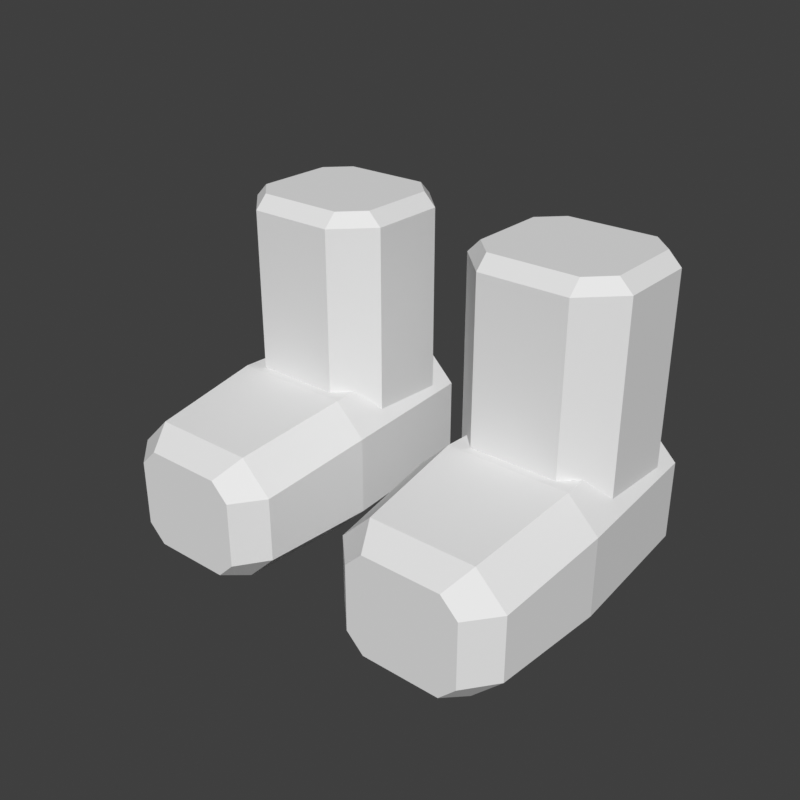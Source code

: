 # Source: feet-boots-tall.blend  (saved by Blender 5.2.45; exported with 4.5.12 LTS)
import bpy
from mathutils import Matrix  # noqa: F401  (used for matrix-valued properties, if any)

bpy.ops.wm.read_factory_settings(use_empty=True)
scene = bpy.context.scene
scene.name = 'Scene'

# ---- world
world_preview = bpy.data.worlds.new('Preview'); scene.world = world_preview
world_preview.use_nodes = True; world_preview.node_tree.nodes.clear()
_N = world_preview.node_tree.nodes; _L = world_preview.node_tree.links
n0 = _N.new('ShaderNodeBackground'); n0.name = 'Background'; n0.location = (-200, 100)
n0.inputs[0].default_value = (0.05, 0.05, 0.05, 1.0)
n1 = _N.new('ShaderNodeOutputWorld'); n1.name = 'World Output'; n1.location = (200, 100)
_L.new(n0.outputs[0], n1.inputs[0])
n1.is_active_output = True
world_preview.color = (0.807, 0.807, 0.807)

# ---- meshes
me_part_feet = bpy.data.meshes.new('part_feet')
me_part_feet.from_pydata([(0.22, 0.0948, 0.1), (0.195, 0.1198, 0.1), (0.095, 0.1198, 0.1), (0.07, 0.0948, 0.1), (0.07, 0.0048, 0.1), (0.095, -0.0202, 0.1), (0.195, -0.0202, 0.1), (0.22, 0.0048, 0.1), (0.235, 0.0948, 0.115), (0.195, 0.1348, 0.115), (0.095, 0.1348, 0.115), (0.055, 0.0948, 0.115), (0.055, 0.0048, 0.115), (0.095, -0.0352, 0.115), (0.195, -0.0352, 0.115), (0.235, 0.0048, 0.115), (0.235, 0.0948, 0.345), (0.195, 0.1348, 0.345), (0.095, 0.1348, 0.345), (0.055, 0.0948, 0.345), (0.055, 0.0048, 0.345), (0.095, -0.0352, 0.345), (0.195, -0.0352, 0.345), (0.235, 0.0048, 0.345), (0.22, 0.0948, 0.36), (0.195, 0.1198, 0.36), (0.095, 0.1198, 0.36), (0.07, 0.0948, 0.36), (0.07, 0.0048, 0.36), (0.095, -0.0202, 0.36), (0.195, -0.0202, 0.36), (0.22, 0.0048, 0.36), (0.22, 0.1448, 0.115), (0.195, 0.1448, 0.14), (0.095, 0.1448, 0.14), (0.07, 0.1448, 0.115), (0.07, 0.1448, 0.045), (0.095, 0.1448, 0.02), (0.195, 0.1448, 0.02), (0.22, 0.1448, 0.045), (0.24, 0.1248, 0.125), (0.205, 0.1248, 0.16), (0.085, 0.1248, 0.16), (0.05, 0.1248, 0.125), (0.05, 0.1248, 0.035), (0.085, 0.1248, 0.0), (0.205, 0.1248, 0.0), (0.24, 0.1248, 0.035), (0.25, -0.0452, 0.125), (0.215, -0.0452, 0.16), (0.075, -0.0452, 0.16), (0.04, -0.0452, 0.125), (0.04, -0.0452, 0.035), (0.075, -0.0452, 0.0), (0.215, -0.0452, 0.0), (0.25, -0.0452, 0.035), (0.24, -0.1752, 0.109), (0.205, -0.1752, 0.144), (0.085, -0.1752, 0.144), (0.05, -0.1752, 0.109), (0.05, -0.1752, 0.035), (0.085, -0.1752, 0.0), (0.205, -0.1752, 0.0), (0.24, -0.1752, 0.035), (0.21, -0.2052, 0.1048), (0.19, -0.2052, 0.1248), (0.1, -0.2052, 0.1248), (0.08, -0.2052, 0.1048), (0.08, -0.2052, 0.0296), (0.1, -0.2052, 0.0096), (0.19, -0.2052, 0.0096), (0.21, -0.2052, 0.0296), (-0.22, 0.0948, 0.1), (-0.195, 0.1198, 0.1), (-0.195, 0.1348, 0.115), (-0.235, 0.0948, 0.115), (-0.095, 0.1198, 0.1), (-0.095, 0.1348, 0.115), (-0.07, 0.0948, 0.1), (-0.055, 0.0948, 0.115), (-0.07, 0.0048, 0.1), (-0.055, 0.0048, 0.115), (-0.095, -0.0202, 0.1), (-0.095, -0.0352, 0.115), (-0.195, -0.0202, 0.1), (-0.195, -0.0352, 0.115), (-0.22, 0.0048, 0.1), (-0.235, 0.0048, 0.115), (-0.195, 0.1348, 0.345), (-0.235, 0.0948, 0.345), (-0.095, 0.1348, 0.345), (-0.055, 0.0948, 0.345), (-0.055, 0.0048, 0.345), (-0.095, -0.0352, 0.345), (-0.195, -0.0352, 0.345), (-0.235, 0.0048, 0.345), (-0.195, 0.1198, 0.36), (-0.22, 0.0948, 0.36), (-0.095, 0.1198, 0.36), (-0.07, 0.0948, 0.36), (-0.07, 0.0048, 0.36), (-0.095, -0.0202, 0.36), (-0.195, -0.0202, 0.36), (-0.22, 0.0048, 0.36), (-0.22, 0.1448, 0.115), (-0.195, 0.1448, 0.14), (-0.205, 0.1248, 0.16), (-0.24, 0.1248, 0.125), (-0.095, 0.1448, 0.14), (-0.085, 0.1248, 0.16), (-0.07, 0.1448, 0.115), (-0.05, 0.1248, 0.125), (-0.07, 0.1448, 0.045), (-0.05, 0.1248, 0.035), (-0.095, 0.1448, 0.02), (-0.085, 0.1248, 0.0), (-0.195, 0.1448, 0.02), (-0.205, 0.1248, 0.0), (-0.22, 0.1448, 0.045), (-0.24, 0.1248, 0.035), (-0.215, -0.0452, 0.16), (-0.25, -0.0452, 0.125), (-0.075, -0.0452, 0.16), (-0.04, -0.0452, 0.125), (-0.04, -0.0452, 0.035), (-0.075, -0.0452, 0.0), (-0.215, -0.0452, 0.0), (-0.25, -0.0452, 0.035), (-0.205, -0.1752, 0.144), (-0.24, -0.1752, 0.109), (-0.085, -0.1752, 0.144), (-0.05, -0.1752, 0.109), (-0.05, -0.1752, 0.035), (-0.085, -0.1752, 0.0), (-0.205, -0.1752, 0.0), (-0.24, -0.1752, 0.035), (-0.19, -0.2052, 0.1248), (-0.21, -0.2052, 0.1048), (-0.1, -0.2052, 0.1248), (-0.08, -0.2052, 0.1048), (-0.08, -0.2052, 0.0296), (-0.1, -0.2052, 0.0096), (-0.19, -0.2052, 0.0096), (-0.21, -0.2052, 0.0296)], [], [(0, 1, 9, 8), (1, 2, 10, 9), (2, 3, 11, 10), (3, 4, 12, 11), (4, 5, 13, 12), (5, 6, 14, 13), (6, 7, 15, 14), (7, 0, 8, 15), (8, 9, 17, 16), (9, 10, 18, 17), (10, 11, 19, 18), (11, 12, 20, 19), (12, 13, 21, 20), (13, 14, 22, 21), (14, 15, 23, 22), (15, 8, 16, 23), (16, 17, 25, 24), (17, 18, 26, 25), (18, 19, 27, 26), (19, 20, 28, 27), (20, 21, 29, 28), (21, 22, 30, 29), (22, 23, 31, 30), (23, 16, 24, 31), (7, 6, 5, 4), (7, 4, 3, 2), (7, 2, 1, 0), (24, 25, 26, 27), (24, 27, 28, 29), (24, 29, 30, 31), (32, 33, 41, 40), (33, 34, 42, 41), (34, 35, 43, 42), (35, 36, 44, 43), (36, 37, 45, 44), (37, 38, 46, 45), (38, 39, 47, 46), (39, 32, 40, 47), (40, 41, 49, 48), (41, 42, 50, 49), (42, 43, 51, 50), (43, 44, 52, 51), (44, 45, 53, 52), (45, 46, 54, 53), (46, 47, 55, 54), (47, 40, 48, 55), (48, 49, 57, 56), (49, 50, 58, 57), (50, 51, 59, 58), (51, 52, 60, 59), (52, 53, 61, 60), (53, 54, 62, 61), (54, 55, 63, 62), (55, 48, 56, 63), (56, 57, 65, 64), (57, 58, 66, 65), (58, 59, 67, 66), (59, 60, 68, 67), (60, 61, 69, 68), (61, 62, 70, 69), (62, 63, 71, 70), (63, 56, 64, 71), (39, 38, 37, 36), (39, 36, 35, 34), (39, 34, 33, 32), (64, 65, 66, 67), (64, 67, 68, 69), (64, 69, 70, 71), (72, 75, 74, 73), (73, 74, 77, 76), (76, 77, 79, 78), (78, 79, 81, 80), (80, 81, 83, 82), (82, 83, 85, 84), (84, 85, 87, 86), (86, 87, 75, 72), (75, 89, 88, 74), (74, 88, 90, 77), (77, 90, 91, 79), (79, 91, 92, 81), (81, 92, 93, 83), (83, 93, 94, 85), (85, 94, 95, 87), (87, 95, 89, 75), (89, 97, 96, 88), (88, 96, 98, 90), (90, 98, 99, 91), (91, 99, 100, 92), (92, 100, 101, 93), (93, 101, 102, 94), (94, 102, 103, 95), (95, 103, 97, 89), (86, 80, 82, 84), (86, 76, 78, 80), (86, 72, 73, 76), (97, 99, 98, 96), (97, 101, 100, 99), (97, 103, 102, 101), (104, 107, 106, 105), (105, 106, 109, 108), (108, 109, 111, 110), (110, 111, 113, 112), (112, 113, 115, 114), (114, 115, 117, 116), (116, 117, 119, 118), (118, 119, 107, 104), (107, 121, 120, 106), (106, 120, 122, 109), (109, 122, 123, 111), (111, 123, 124, 113), (113, 124, 125, 115), (115, 125, 126, 117), (117, 126, 127, 119), (119, 127, 121, 107), (121, 129, 128, 120), (120, 128, 130, 122), (122, 130, 131, 123), (123, 131, 132, 124), (124, 132, 133, 125), (125, 133, 134, 126), (126, 134, 135, 127), (127, 135, 129, 121), (129, 137, 136, 128), (128, 136, 138, 130), (130, 138, 139, 131), (131, 139, 140, 132), (132, 140, 141, 133), (133, 141, 142, 134), (134, 142, 143, 135), (135, 143, 137, 129), (118, 112, 114, 116), (118, 108, 110, 112), (118, 104, 105, 108), (137, 139, 138, 136), (137, 141, 140, 139), (137, 143, 142, 141)])
me_part_feet.update()

# ---- objects
ob_part_feet = bpy.data.objects.new('part_feet', me_part_feet)

# ---- transforms, parenting, visibility, modifiers, constraints
ob_part_feet.location = (0.0, 0.0, 0.0)

# ---- collection membership
scene.collection.objects.link(ob_part_feet)

# ---- scene / render settings (as saved in the file)
scene.frame_start = 1; scene.frame_end = 250; scene.frame_set(1)
scene.render.engine = 'BLENDER_WORKBENCH'
scene.render.image_settings.color_mode = 'RGB'
scene.render.resolution_x = 384
scene.render.resolution_y = 384
scene.render.fps = 30
scene.render.bake_bias = 0.0
scene.render.bake_samples = 0
scene.render.compositor_device = 'GPU'
scene.eevee.use_volume_custom_range = False
scene.eevee.fast_gi_thickness_near = 0.1
scene.eevee.fast_gi_thickness_far = 0.0
scene.eevee.ray_tracing_options.screen_trace_thickness = 0.1
scene.view_settings.view_transform = 'Standard'
bpy.context.view_layer.update()

# ---- added for rendering (the .blend has no active camera and no usable light): camera, sun
cam_auto = bpy.data.cameras.new('AutoCamera')
cam_auto.lens = 50.0
cam_auto.sensor_width = 36.0
cam_auto.clip_end = 1000.0
ob_auto_camera = bpy.data.objects.new('AutoCamera', cam_auto)
scene.collection.objects.link(ob_auto_camera)
ob_auto_camera.location = (0.655605, -0.816926, 0.704484)
ob_auto_camera.rotation_euler = (1.09748, -7.21219e-08, 0.694738)
scene.camera = ob_auto_camera
light_auto_sun = bpy.data.lights.new('AutoSun', 'SUN')
light_auto_sun.energy = 3.0
light_auto_sun.angle = 0.0523599
ob_auto_sun = bpy.data.objects.new('AutoSun', light_auto_sun)
scene.collection.objects.link(ob_auto_sun)
ob_auto_sun.rotation_euler = (0.872665, 0.174533, 0.523599)
bpy.context.view_layer.update()
